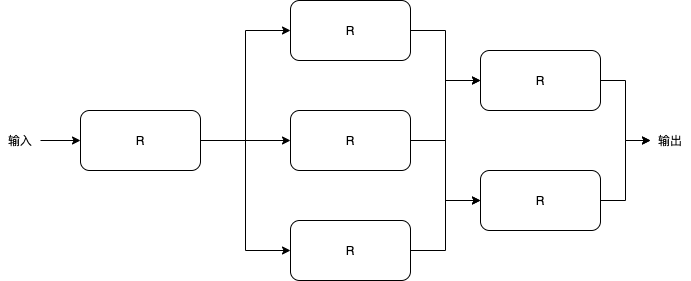

The diagram above was exported from draw.io. Its source (the exported page's mxGraphModel, read from the mxfile embedded in the PNG):
<mxGraphModel dx="1460" dy="583" grid="1" gridSize="10" guides="1" tooltips="1" connect="1" arrows="1" fold="1" page="1" pageScale="1" pageWidth="827" pageHeight="1169" math="0" shadow="0">
  <root>
    <mxCell id="0" />
    <mxCell id="1" parent="0" />
    <mxCell id="39" style="edgeStyle=orthogonalEdgeStyle;rounded=0;orthogonalLoop=1;jettySize=auto;html=1;entryX=0;entryY=0.5;entryDx=0;entryDy=0;" edge="1" parent="1" source="3" target="30">
      <mxGeometry relative="1" as="geometry" />
    </mxCell>
    <mxCell id="3" value="R" style="rounded=1;whiteSpace=wrap;html=1;" parent="1" vertex="1">
      <mxGeometry x="180" y="120" width="120" height="60" as="geometry" />
    </mxCell>
    <mxCell id="36" style="edgeStyle=orthogonalEdgeStyle;rounded=0;orthogonalLoop=1;jettySize=auto;html=1;entryX=0;entryY=0.5;entryDx=0;entryDy=0;" edge="1" parent="1" source="7" target="29">
      <mxGeometry relative="1" as="geometry" />
    </mxCell>
    <mxCell id="37" style="edgeStyle=orthogonalEdgeStyle;rounded=0;orthogonalLoop=1;jettySize=auto;html=1;entryX=0;entryY=0.5;entryDx=0;entryDy=0;" edge="1" parent="1" source="7" target="30">
      <mxGeometry relative="1" as="geometry" />
    </mxCell>
    <mxCell id="7" value="R" style="rounded=1;whiteSpace=wrap;html=1;" parent="1" vertex="1">
      <mxGeometry x="180" y="230" width="120" height="60" as="geometry" />
    </mxCell>
    <mxCell id="38" style="edgeStyle=orthogonalEdgeStyle;rounded=0;orthogonalLoop=1;jettySize=auto;html=1;entryX=0;entryY=0.5;entryDx=0;entryDy=0;" edge="1" parent="1" source="8" target="29">
      <mxGeometry relative="1" as="geometry" />
    </mxCell>
    <mxCell id="8" value="R" style="rounded=1;whiteSpace=wrap;html=1;" parent="1" vertex="1">
      <mxGeometry x="180" y="340" width="120" height="60" as="geometry" />
    </mxCell>
    <mxCell id="17" value="" style="edgeStyle=orthogonalEdgeStyle;rounded=0;orthogonalLoop=1;jettySize=auto;html=1;" parent="1" target="7" edge="1">
      <mxGeometry relative="1" as="geometry">
        <mxPoint x="90" y="260" as="sourcePoint" />
      </mxGeometry>
    </mxCell>
    <mxCell id="20" style="edgeStyle=orthogonalEdgeStyle;rounded=0;orthogonalLoop=1;jettySize=auto;html=1;exitX=1;exitY=0.5;exitDx=0;exitDy=0;entryX=0;entryY=0.5;entryDx=0;entryDy=0;" parent="1" target="3" edge="1">
      <mxGeometry relative="1" as="geometry">
        <mxPoint x="90" y="260" as="sourcePoint" />
      </mxGeometry>
    </mxCell>
    <mxCell id="23" style="edgeStyle=orthogonalEdgeStyle;rounded=0;orthogonalLoop=1;jettySize=auto;html=1;entryX=0;entryY=0.5;entryDx=0;entryDy=0;" parent="1" target="8" edge="1">
      <mxGeometry relative="1" as="geometry">
        <mxPoint x="90" y="260" as="sourcePoint" />
      </mxGeometry>
    </mxCell>
    <mxCell id="14" value="输出" style="text;html=1;strokeColor=none;fillColor=none;align=center;verticalAlign=middle;whiteSpace=wrap;rounded=0;" parent="1" vertex="1">
      <mxGeometry x="540" y="250" width="40" height="20" as="geometry" />
    </mxCell>
    <mxCell id="43" style="edgeStyle=orthogonalEdgeStyle;rounded=0;orthogonalLoop=1;jettySize=auto;html=1;entryX=0;entryY=0.5;entryDx=0;entryDy=0;" edge="1" parent="1" source="29" target="14">
      <mxGeometry relative="1" as="geometry" />
    </mxCell>
    <mxCell id="29" value="R" style="rounded=1;whiteSpace=wrap;html=1;" vertex="1" parent="1">
      <mxGeometry x="370" y="170" width="120" height="60" as="geometry" />
    </mxCell>
    <mxCell id="45" style="edgeStyle=orthogonalEdgeStyle;rounded=0;orthogonalLoop=1;jettySize=auto;html=1;entryX=0;entryY=0.5;entryDx=0;entryDy=0;" edge="1" parent="1" source="30" target="14">
      <mxGeometry relative="1" as="geometry" />
    </mxCell>
    <mxCell id="30" value="R" style="rounded=1;whiteSpace=wrap;html=1;" vertex="1" parent="1">
      <mxGeometry x="370" y="290" width="120" height="60" as="geometry" />
    </mxCell>
    <mxCell id="40" value="R" style="rounded=1;whiteSpace=wrap;html=1;" vertex="1" parent="1">
      <mxGeometry x="-30" y="230" width="120" height="60" as="geometry" />
    </mxCell>
    <mxCell id="42" value="" style="edgeStyle=orthogonalEdgeStyle;rounded=0;orthogonalLoop=1;jettySize=auto;html=1;" edge="1" parent="1" source="41" target="40">
      <mxGeometry relative="1" as="geometry" />
    </mxCell>
    <mxCell id="41" value="输入" style="text;html=1;strokeColor=none;fillColor=none;align=center;verticalAlign=middle;whiteSpace=wrap;rounded=0;" vertex="1" parent="1">
      <mxGeometry x="-110" y="250" width="40" height="20" as="geometry" />
    </mxCell>
  </root>
</mxGraphModel>